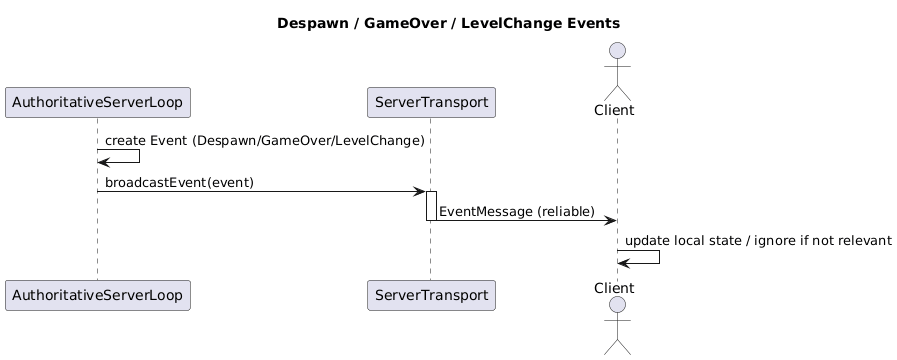

The diagram above was rendered by PlantUML. Its source (embedded in the PNG):
@startuml
title Despawn / GameOver / LevelChange Events
participant "AuthoritativeServerLoop" as Loop
participant "ServerTransport" as Transport
actor Client

Loop -> Loop : create Event (Despawn/GameOver/LevelChange)
Loop -> Transport : broadcastEvent(event)
activate Transport
Transport -> Client : EventMessage (reliable)
deactivate Transport

Client -> Client : update local state / ignore if not relevant
@enduml